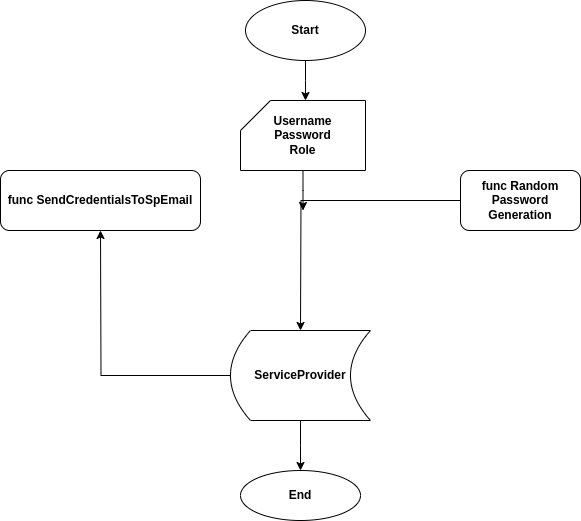

The diagram above was exported from draw.io. Its source (the exported page's mxGraphModel, read from the mxfile embedded in the PNG):
<mxGraphModel dx="808" dy="447" grid="1" gridSize="10" guides="1" tooltips="1" connect="1" arrows="1" fold="1" page="1" pageScale="1" pageWidth="850" pageHeight="1100" math="0" shadow="0">
  <root>
    <mxCell id="0" />
    <mxCell id="1" parent="0" />
    <mxCell id="-DSWXWugLbVJ8LahUvFC-21" style="edgeStyle=orthogonalEdgeStyle;rounded=0;orthogonalLoop=1;jettySize=auto;html=1;exitX=0;exitY=0.5;exitDx=0;exitDy=0;" edge="1" parent="1" source="-DSWXWugLbVJ8LahUvFC-2">
      <mxGeometry relative="1" as="geometry">
        <mxPoint x="160" y="240" as="targetPoint" />
      </mxGeometry>
    </mxCell>
    <mxCell id="-DSWXWugLbVJ8LahUvFC-23" style="edgeStyle=orthogonalEdgeStyle;rounded=0;orthogonalLoop=1;jettySize=auto;html=1;exitX=0.5;exitY=1;exitDx=0;exitDy=0;" edge="1" parent="1" source="-DSWXWugLbVJ8LahUvFC-2">
      <mxGeometry relative="1" as="geometry">
        <mxPoint x="360" y="480" as="targetPoint" />
      </mxGeometry>
    </mxCell>
    <mxCell id="-DSWXWugLbVJ8LahUvFC-2" value="&lt;b&gt;ServiceProvider&lt;/b&gt;" style="shape=dataStorage;whiteSpace=wrap;html=1;fixedSize=1;" vertex="1" parent="1">
      <mxGeometry x="290" y="340" width="140" height="90" as="geometry" />
    </mxCell>
    <mxCell id="-DSWXWugLbVJ8LahUvFC-17" style="edgeStyle=orthogonalEdgeStyle;rounded=0;orthogonalLoop=1;jettySize=auto;html=1;" edge="1" parent="1" source="-DSWXWugLbVJ8LahUvFC-12">
      <mxGeometry relative="1" as="geometry">
        <mxPoint x="362.5" y="220" as="targetPoint" />
      </mxGeometry>
    </mxCell>
    <mxCell id="-DSWXWugLbVJ8LahUvFC-12" value="&lt;b&gt;Username&lt;br&gt;Password&lt;br&gt;Role&lt;/b&gt;" style="shape=card;whiteSpace=wrap;html=1;" vertex="1" parent="1">
      <mxGeometry x="300" y="110" width="125" height="70" as="geometry" />
    </mxCell>
    <mxCell id="-DSWXWugLbVJ8LahUvFC-15" style="edgeStyle=orthogonalEdgeStyle;rounded=0;orthogonalLoop=1;jettySize=auto;html=1;exitX=0.5;exitY=1;exitDx=0;exitDy=0;" edge="1" parent="1" source="-DSWXWugLbVJ8LahUvFC-13">
      <mxGeometry relative="1" as="geometry">
        <mxPoint x="365" y="110" as="targetPoint" />
      </mxGeometry>
    </mxCell>
    <mxCell id="-DSWXWugLbVJ8LahUvFC-13" value="&lt;b&gt;Start&lt;/b&gt;" style="ellipse;whiteSpace=wrap;html=1;" vertex="1" parent="1">
      <mxGeometry x="305" y="10" width="120" height="60" as="geometry" />
    </mxCell>
    <mxCell id="-DSWXWugLbVJ8LahUvFC-19" style="edgeStyle=orthogonalEdgeStyle;rounded=0;orthogonalLoop=1;jettySize=auto;html=1;" edge="1" parent="1" source="-DSWXWugLbVJ8LahUvFC-18">
      <mxGeometry relative="1" as="geometry">
        <mxPoint x="360" y="340" as="targetPoint" />
      </mxGeometry>
    </mxCell>
    <mxCell id="-DSWXWugLbVJ8LahUvFC-18" value="&lt;b&gt;func Random Password Generation&lt;/b&gt;" style="rounded=1;whiteSpace=wrap;html=1;" vertex="1" parent="1">
      <mxGeometry x="520" y="180" width="120" height="60" as="geometry" />
    </mxCell>
    <mxCell id="-DSWXWugLbVJ8LahUvFC-22" value="&lt;b&gt;func SendCredentialsToSpEmail&lt;/b&gt;" style="rounded=1;whiteSpace=wrap;html=1;" vertex="1" parent="1">
      <mxGeometry x="60" y="180" width="200" height="60" as="geometry" />
    </mxCell>
    <mxCell id="-DSWXWugLbVJ8LahUvFC-24" value="&lt;b&gt;End&lt;/b&gt;" style="ellipse;whiteSpace=wrap;html=1;" vertex="1" parent="1">
      <mxGeometry x="300" y="480" width="120" height="50" as="geometry" />
    </mxCell>
  </root>
</mxGraphModel>